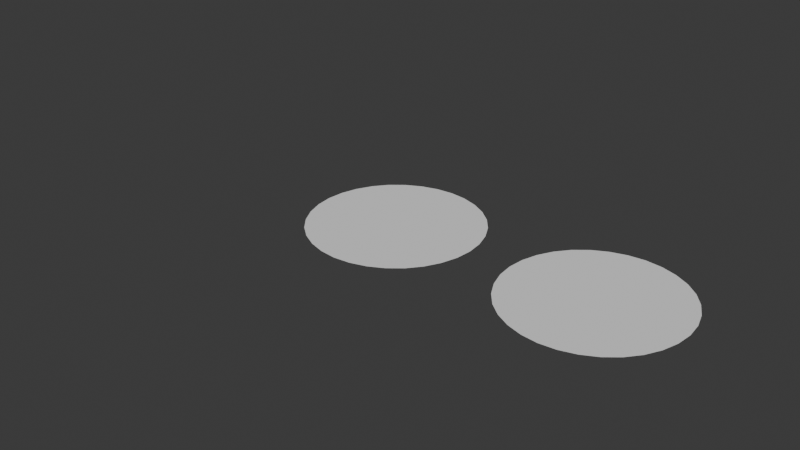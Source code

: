 # Source: SubdivisionCircleExperiments.blend  (saved by Blender 4.5.91; exported with 4.5.12 LTS)
import bpy
from mathutils import Matrix  # noqa: F401  (used for matrix-valued properties, if any)

bpy.ops.wm.read_factory_settings(use_empty=True)
scene = bpy.context.scene
scene.name = 'Scene'

# ---- collections
col_collection = bpy.data.collections.new('Collection'); scene.collection.children.link(col_collection)

# ---- world
world_world = bpy.data.worlds.new('World'); scene.world = world_world
world_world.use_nodes = True; world_world.node_tree.nodes.clear()
_N = world_world.node_tree.nodes; _L = world_world.node_tree.links
n0 = _N.new('ShaderNodeOutputWorld'); n0.name = 'World Output'; n0.location = (200, 100)
n1 = _N.new('ShaderNodeBackground'); n1.name = 'Background'; n1.location = (-200, 100)
n1.inputs[0].default_value = (0.05088, 0.05088, 0.05088, 1.0)
_L.new(n1.outputs[0], n0.inputs[0])
n0.is_active_output = True
world_world.color = (0.05088, 0.05088, 0.05088)
world_world.sun_shadow_jitter_overblur = 0.0

# ---- meshes
me_circle = bpy.data.meshes.new('Circle')
me_circle.from_pydata([(0.0, 1.0, 0.0), (-0.006136, 1.0, 0.0), (-0.01227, 0.9999, 0.0), (-0.01841, 0.9998, 0.0), (-0.02454, 0.9997, 0.0), (-0.03067, 0.9995, 0.0), (-0.03681, 0.9993, 0.0), (-0.04294, 0.9991, 0.0), (-0.04907, 0.9988, 0.0), (-0.0552, 0.9985, 0.0), (-0.06132, 0.9981, 0.0), (-0.06744, 0.9977, 0.0), (-0.07356, 0.9973, 0.0), (-0.07968, 0.9968, 0.0), (-0.0858, 0.9963, 0.0), (-0.09191, 0.9958, 0.0), (-0.09802, 0.9952, 0.0), (-0.1041, 0.9946, 0.0), (-0.1102, 0.9939, 0.0), (-0.1163, 0.9932, 0.0), (-0.1224, 0.9925, 0.0), (-0.1285, 0.9917, 0.0), (-0.1346, 0.9909, 0.0), (-0.1407, 0.9901, 0.0), (-0.1467, 0.9892, 0.0), (-0.1528, 0.9883, 0.0), (-0.1589, 0.9873, 0.0), (-0.1649, 0.9863, 0.0), (-0.171, 0.9853, 0.0), (-0.177, 0.9842, 0.0), (-0.183, 0.9831, 0.0), (-0.1891, 0.982, 0.0), (-0.1951, 0.9808, 0.0), (-0.2011, 0.9796, 0.0), (-0.2071, 0.9783, 0.0), (-0.2131, 0.977, 0.0), (-0.2191, 0.9757, 0.0), (-0.2251, 0.9743, 0.0), (-0.2311, 0.9729, 0.0), (-0.237, 0.9715, 0.0), (-0.243, 0.97, 0.0), (-0.2489, 0.9685, 0.0), (-0.2549, 0.967, 0.0), (-0.2608, 0.9654, 0.0), (-0.2667, 0.9638, 0.0), (-0.2726, 0.9621, 0.0), (-0.2785, 0.9604, 0.0), (-0.2844, 0.9587, 0.0), (-0.2903, 0.9569, 0.0), (-0.2962, 0.9551, 0.0), (-0.302, 0.9533, 0.0), (-0.3078, 0.9514, 0.0), (-0.3137, 0.9495, 0.0), (-0.3195, 0.9476, 0.0), (-0.3253, 0.9456, 0.0), (-0.3311, 0.9436, 0.0), (-0.3369, 0.9415, 0.0), (-0.3427, 0.9395, 0.0), (-0.3484, 0.9373, 0.0), (-0.3542, 0.9352, 0.0), (-0.3599, 0.933, 0.0), (-0.3656, 0.9308, 0.0), (-0.3713, 0.9285, 0.0), (-0.377, 0.9262, 0.0), (-0.3827, 0.9239, 0.0), (-0.3883, 0.9215, 0.0), (-0.394, 0.9191, 0.0), (-0.3996, 0.9167, 0.0), (-0.4052, 0.9142, 0.0), (-0.4108, 0.9117, 0.0), (-0.4164, 0.9092, 0.0), (-0.422, 0.9066, 0.0), (-0.4276, 0.904, 0.0), (-0.4331, 0.9013, 0.0), (-0.4386, 0.8987, 0.0), (-0.4441, 0.896, 0.0), (-0.4496, 0.8932, 0.0), (-0.4551, 0.8904, 0.0), (-0.4605, 0.8876, 0.0), (-0.466, 0.8848, 0.0), (-0.4714, 0.8819, 0.0), (-0.4768, 0.879, 0.0), (-0.4822, 0.8761, 0.0), (-0.4876, 0.8731, 0.0), (-0.4929, 0.8701, 0.0), (-0.4982, 0.867, 0.0), (-0.5035, 0.864, 0.0), (-0.5088, 0.8609, 0.0), (-0.5141, 0.8577, 0.0), (-0.5194, 0.8546, 0.0), (-0.5246, 0.8514, 0.0), (-0.5298, 0.8481, 0.0), (-0.535, 0.8449, 0.0), (-0.5402, 0.8416, 0.0), (-0.5453, 0.8382, 0.0), (-0.5505, 0.8349, 0.0), (-0.5556, 0.8315, 0.0), (-0.5607, 0.828, 0.0), (-0.5657, 0.8246, 0.0), (-0.5708, 0.8211, 0.0), (-0.5758, 0.8176, 0.0), (-0.5808, 0.814, 0.0), (-0.5858, 0.8105, 0.0), (-0.5908, 0.8068, 0.0), (-0.5957, 0.8032, 0.0), (-0.6006, 0.7995, 0.0), (-0.6055, 0.7958, 0.0), (-0.6104, 0.7921, 0.0), (-0.6152, 0.7883, 0.0), (-0.6201, 0.7846, 0.0), (-0.6249, 0.7807, 0.0), (-0.6296, 0.7769, 0.0), (-0.6344, 0.773, 0.0), (-0.6391, 0.7691, 0.0), (-0.6438, 0.7652, 0.0), (-0.6485, 0.7612, 0.0), (-0.6532, 0.7572, 0.0), (-0.6578, 0.7532, 0.0), (-0.6624, 0.7491, 0.0), (-0.667, 0.7451, 0.0), (-0.6716, 0.741, 0.0), (-0.6761, 0.7368, 0.0), (-0.6806, 0.7327, 0.0), (-0.6851, 0.7285, 0.0), (-0.6895, 0.7242, 0.0), (-0.694, 0.72, 0.0), (-0.6984, 0.7157, 0.0), (-0.7028, 0.7114, 0.0), (-0.7071, 0.7071, 0.0), (-0.7114, 0.7028, 0.0), (-0.7157, 0.6984, 0.0), (-0.72, 0.694, 0.0), (-0.7242, 0.6895, 0.0), (-0.7285, 0.6851, 0.0), (-0.7327, 0.6806, 0.0), (-0.7368, 0.6761, 0.0), (-0.741, 0.6716, 0.0), (-0.7451, 0.667, 0.0), (-0.7491, 0.6624, 0.0), (-0.7532, 0.6578, 0.0), (-0.7572, 0.6532, 0.0), (-0.7612, 0.6485, 0.0), (-0.7652, 0.6438, 0.0), (-0.7691, 0.6391, 0.0), (-0.773, 0.6344, 0.0), (-0.7769, 0.6296, 0.0), (-0.7807, 0.6249, 0.0), (-0.7846, 0.6201, 0.0), (-0.7883, 0.6152, 0.0), (-0.7921, 0.6104, 0.0), (-0.7958, 0.6055, 0.0), (-0.7995, 0.6006, 0.0), (-0.8032, 0.5957, 0.0), (-0.8068, 0.5908, 0.0), (-0.8105, 0.5858, 0.0), (-0.814, 0.5808, 0.0), (-0.8176, 0.5758, 0.0), (-0.8211, 0.5708, 0.0), (-0.8246, 0.5657, 0.0), (-0.828, 0.5607, 0.0), (-0.8315, 0.5556, 0.0), (-0.8349, 0.5505, 0.0), (-0.8382, 0.5453, 0.0), (-0.8416, 0.5402, 0.0), (-0.8449, 0.535, 0.0), (-0.8481, 0.5298, 0.0), (-0.8514, 0.5246, 0.0), (-0.8546, 0.5194, 0.0), (-0.8577, 0.5141, 0.0), (-0.8609, 0.5088, 0.0), (-0.864, 0.5035, 0.0), (-0.867, 0.4982, 0.0), (-0.8701, 0.4929, 0.0), (-0.8731, 0.4876, 0.0), (-0.8761, 0.4822, 0.0), (-0.879, 0.4768, 0.0), (-0.8819, 0.4714, 0.0), (-0.8848, 0.466, 0.0), (-0.8876, 0.4605, 0.0), (-0.8904, 0.4551, 0.0), (-0.8932, 0.4496, 0.0), (-0.896, 0.4441, 0.0), (-0.8987, 0.4386, 0.0), (-0.9013, 0.4331, 0.0), (-0.904, 0.4276, 0.0), (-0.9066, 0.422, 0.0), (-0.9092, 0.4164, 0.0), (-0.9117, 0.4108, 0.0), (-0.9142, 0.4052, 0.0), (-0.9167, 0.3996, 0.0), (-0.9191, 0.394, 0.0), (-0.9215, 0.3883, 0.0), (-0.9239, 0.3827, 0.0), (-0.9262, 0.377, 0.0), (-0.9285, 0.3713, 0.0), (-0.9308, 0.3656, 0.0), (-0.933, 0.3599, 0.0), (-0.9352, 0.3542, 0.0), (-0.9373, 0.3484, 0.0), (-0.9395, 0.3427, 0.0), (-0.9415, 0.3369, 0.0), (-0.9436, 0.3311, 0.0), (-0.9456, 0.3253, 0.0), (-0.9476, 0.3195, 0.0), (-0.9495, 0.3137, 0.0), (-0.9514, 0.3078, 0.0), (-0.9533, 0.302, 0.0), (-0.9551, 0.2962, 0.0), (-0.9569, 0.2903, 0.0), (-0.9587, 0.2844, 0.0), (-0.9604, 0.2785, 0.0), (-0.9621, 0.2726, 0.0), (-0.9638, 0.2667, 0.0), (-0.9654, 0.2608, 0.0), (-0.967, 0.2549, 0.0), (-0.9685, 0.2489, 0.0), (-0.97, 0.243, 0.0), (-0.9715, 0.237, 0.0), (-0.9729, 0.2311, 0.0), (-0.9743, 0.2251, 0.0), (-0.9757, 0.2191, 0.0), (-0.977, 0.2131, 0.0), (-0.9783, 0.2071, 0.0), (-0.9796, 0.2011, 0.0), (-0.9808, 0.1951, 0.0), (-0.982, 0.1891, 0.0), (-0.9831, 0.183, 0.0), (-0.9842, 0.177, 0.0), (-0.9853, 0.171, 0.0), (-0.9863, 0.1649, 0.0), (-0.9873, 0.1589, 0.0), (-0.9883, 0.1528, 0.0), (-0.9892, 0.1467, 0.0), (-0.9901, 0.1407, 0.0), (-0.9909, 0.1346, 0.0), (-0.9917, 0.1285, 0.0), (-0.9925, 0.1224, 0.0), (-0.9932, 0.1163, 0.0), (-0.9939, 0.1102, 0.0), (-0.9946, 0.1041, 0.0), (-0.9952, 0.09802, 0.0), (-0.9958, 0.09191, 0.0), (-0.9963, 0.0858, 0.0), (-0.9968, 0.07968, 0.0), (-0.9973, 0.07356, 0.0), (-0.9977, 0.06744, 0.0), (-0.9981, 0.06132, 0.0), (-0.9985, 0.0552, 0.0), (-0.9988, 0.04907, 0.0), (-0.9991, 0.04294, 0.0), (-0.9993, 0.03681, 0.0), (-0.9995, 0.03067, 0.0), (-0.9997, 0.02454, 0.0), (-0.9998, 0.01841, 0.0), (-0.9999, 0.01227, 0.0), (-1.0, 0.006136, 0.0), (-1.0, 0.0, 0.0), (-1.0, -0.006136, 0.0), (-0.9999, -0.01227, 0.0), (-0.9998, -0.01841, 0.0), (-0.9997, -0.02454, 0.0), (-0.9995, -0.03067, 0.0), (-0.9993, -0.03681, 0.0), (-0.9991, -0.04294, 0.0), (-0.9988, -0.04907, 0.0), (-0.9985, -0.0552, 0.0), (-0.9981, -0.06132, 0.0), (-0.9977, -0.06744, 0.0), (-0.9973, -0.07356, 0.0), (-0.9968, -0.07968, 0.0), (-0.9963, -0.0858, 0.0), (-0.9958, -0.09191, 0.0), (-0.9952, -0.09802, 0.0), (-0.9946, -0.1041, 0.0), (-0.9939, -0.1102, 0.0), (-0.9932, -0.1163, 0.0), (-0.9925, -0.1224, 0.0), (-0.9917, -0.1285, 0.0), (-0.9909, -0.1346, 0.0), (-0.9901, -0.1407, 0.0), (-0.9892, -0.1467, 0.0), (-0.9883, -0.1528, 0.0), (-0.9873, -0.1589, 0.0), (-0.9863, -0.1649, 0.0), (-0.9853, -0.171, 0.0), (-0.9842, -0.177, 0.0), (-0.9831, -0.183, 0.0), (-0.982, -0.1891, 0.0), (-0.9808, -0.1951, 0.0), (-0.9796, -0.2011, 0.0), (-0.9783, -0.2071, 0.0), (-0.977, -0.2131, 0.0), (-0.9757, -0.2191, 0.0), (-0.9743, -0.2251, 0.0), (-0.9729, -0.2311, 0.0), (-0.9715, -0.237, 0.0), (-0.97, -0.243, 0.0), (-0.9685, -0.2489, 0.0), (-0.967, -0.2549, 0.0), (-0.9654, -0.2608, 0.0), (-0.9638, -0.2667, 0.0), (-0.9621, -0.2726, 0.0), (-0.9604, -0.2785, 0.0), (-0.9587, -0.2844, 0.0), (-0.9569, -0.2903, 0.0), (-0.9551, -0.2962, 0.0), (-0.9533, -0.302, 0.0), (-0.9514, -0.3078, 0.0), (-0.9495, -0.3137, 0.0), (-0.9476, -0.3195, 0.0), (-0.9456, -0.3253, 0.0), (-0.9436, -0.3311, 0.0), (-0.9415, -0.3369, 0.0), (-0.9395, -0.3427, 0.0), (-0.9373, -0.3484, 0.0), (-0.9352, -0.3542, 0.0), (-0.933, -0.3599, 0.0), (-0.9308, -0.3656, 0.0), (-0.9285, -0.3713, 0.0), (-0.9262, -0.377, 0.0), (-0.9239, -0.3827, 0.0), (-0.9215, -0.3883, 0.0), (-0.9191, -0.394, 0.0), (-0.9167, -0.3996, 0.0), (-0.9142, -0.4052, 0.0), (-0.9117, -0.4108, 0.0), (-0.9092, -0.4164, 0.0), (-0.9066, -0.422, 0.0), (-0.904, -0.4276, 0.0), (-0.9013, -0.4331, 0.0), (-0.8987, -0.4386, 0.0), (-0.896, -0.4441, 0.0), (-0.8932, -0.4496, 0.0), (-0.8904, -0.4551, 0.0), (-0.8876, -0.4605, 0.0), (-0.8848, -0.466, 0.0), (-0.8819, -0.4714, 0.0), (-0.879, -0.4768, 0.0), (-0.8761, -0.4822, 0.0), (-0.8731, -0.4876, 0.0), (-0.8701, -0.4929, 0.0), (-0.867, -0.4982, 0.0), (-0.864, -0.5035, 0.0), (-0.8609, -0.5088, 0.0), (-0.8577, -0.5141, 0.0), (-0.8546, -0.5194, 0.0), (-0.8514, -0.5246, 0.0), (-0.8481, -0.5298, 0.0), (-0.8449, -0.535, 0.0), (-0.8416, -0.5402, 0.0), (-0.8382, -0.5453, 0.0), (-0.8349, -0.5505, 0.0), (-0.8315, -0.5556, 0.0), (-0.828, -0.5607, 0.0), (-0.8246, -0.5657, 0.0), (-0.8211, -0.5708, 0.0), (-0.8176, -0.5758, 0.0), (-0.814, -0.5808, 0.0), (-0.8105, -0.5858, 0.0), (-0.8068, -0.5908, 0.0), (-0.8032, -0.5957, 0.0), (-0.7995, -0.6006, 0.0), (-0.7958, -0.6055, 0.0), (-0.7921, -0.6104, 0.0), (-0.7883, -0.6152, 0.0), (-0.7846, -0.6201, 0.0), (-0.7807, -0.6249, 0.0), (-0.7769, -0.6296, 0.0), (-0.773, -0.6344, 0.0), (-0.7691, -0.6391, 0.0), (-0.7652, -0.6438, 0.0), (-0.7612, -0.6485, 0.0), (-0.7572, -0.6532, 0.0), (-0.7532, -0.6578, 0.0), (-0.7491, -0.6624, 0.0), (-0.7451, -0.667, 0.0), (-0.741, -0.6716, 0.0), (-0.7368, -0.6761, 0.0), (-0.7327, -0.6806, 0.0), (-0.7285, -0.6851, 0.0), (-0.7242, -0.6895, 0.0), (-0.72, -0.694, 0.0), (-0.7157, -0.6984, 0.0), (-0.7114, -0.7028, 0.0), (-0.7071, -0.7071, 0.0), (-0.7028, -0.7114, 0.0), (-0.6984, -0.7157, 0.0), (-0.694, -0.72, 0.0), (-0.6895, -0.7242, 0.0), (-0.6851, -0.7285, 0.0), (-0.6806, -0.7327, 0.0), (-0.6761, -0.7368, 0.0), (-0.6716, -0.741, 0.0), (-0.667, -0.7451, 0.0), (-0.6624, -0.7491, 0.0), (-0.6578, -0.7532, 0.0), (-0.6532, -0.7572, 0.0), (-0.6485, -0.7612, 0.0), (-0.6438, -0.7652, 0.0), (-0.6391, -0.7691, 0.0), (-0.6344, -0.773, 0.0), (-0.6296, -0.7769, 0.0), (-0.6249, -0.7807, 0.0), (-0.6201, -0.7846, 0.0), (-0.6152, -0.7883, 0.0), (-0.6104, -0.7921, 0.0), (-0.6055, -0.7958, 0.0), (-0.6006, -0.7995, 0.0), (-0.5957, -0.8032, 0.0), (-0.5908, -0.8068, 0.0), (-0.5858, -0.8105, 0.0), (-0.5808, -0.814, 0.0), (-0.5758, -0.8176, 0.0), (-0.5708, -0.8211, 0.0), (-0.5657, -0.8246, 0.0), (-0.5607, -0.828, 0.0), (-0.5556, -0.8315, 0.0), (-0.5505, -0.8349, 0.0), (-0.5453, -0.8382, 0.0), (-0.5402, -0.8416, 0.0), (-0.535, -0.8449, 0.0), (-0.5298, -0.8481, 0.0), (-0.5246, -0.8514, 0.0), (-0.5194, -0.8546, 0.0), (-0.5141, -0.8577, 0.0), (-0.5088, -0.8609, 0.0), (-0.5035, -0.864, 0.0), (-0.4982, -0.867, 0.0), (-0.4929, -0.8701, 0.0), (-0.4876, -0.8731, 0.0), (-0.4822, -0.8761, 0.0), (-0.4768, -0.879, 0.0), (-0.4714, -0.8819, 0.0), (-0.466, -0.8848, 0.0), (-0.4605, -0.8876, 0.0), (-0.4551, -0.8904, 0.0), (-0.4496, -0.8932, 0.0), (-0.4441, -0.896, 0.0), (-0.4386, -0.8987, 0.0), (-0.4331, -0.9013, 0.0), (-0.4276, -0.904, 0.0), (-0.422, -0.9066, 0.0), (-0.4164, -0.9092, 0.0), (-0.4108, -0.9117, 0.0), (-0.4052, -0.9142, 0.0), (-0.3996, -0.9167, 0.0), (-0.394, -0.9191, 0.0), (-0.3883, -0.9215, 0.0), (-0.3827, -0.9239, 0.0), (-0.377, -0.9262, 0.0), (-0.3713, -0.9285, 0.0), (-0.3656, -0.9308, 0.0), (-0.3599, -0.933, 0.0), (-0.3542, -0.9352, 0.0), (-0.3484, -0.9373, 0.0), (-0.3427, -0.9395, 0.0), (-0.3369, -0.9415, 0.0), (-0.3311, -0.9436, 0.0), (-0.3253, -0.9456, 0.0), (-0.3195, -0.9476, 0.0), (-0.3137, -0.9495, 0.0), (-0.3078, -0.9514, 0.0), (-0.302, -0.9533, 0.0), (-0.2962, -0.9551, 0.0), (-0.2903, -0.9569, 0.0), (-0.2844, -0.9587, 0.0), (-0.2785, -0.9604, 0.0), (-0.2726, -0.9621, 0.0), (-0.2667, -0.9638, 0.0), (-0.2608, -0.9654, 0.0), (-0.2549, -0.967, 0.0), (-0.2489, -0.9685, 0.0), (-0.243, -0.97, 0.0), (-0.237, -0.9715, 0.0), (-0.2311, -0.9729, 0.0), (-0.2251, -0.9743, 0.0), (-0.2191, -0.9757, 0.0), (-0.2131, -0.977, 0.0), (-0.2071, -0.9783, 0.0), (-0.2011, -0.9796, 0.0), (-0.1951, -0.9808, 0.0), (-0.1891, -0.982, 0.0), (-0.183, -0.9831, 0.0), (-0.177, -0.9842, 0.0), (-0.171, -0.9853, 0.0), (-0.1649, -0.9863, 0.0), (-0.1589, -0.9873, 0.0), (-0.1528, -0.9883, 0.0), (-0.1467, -0.9892, 0.0), (-0.1407, -0.9901, 0.0), (-0.1346, -0.9909, 0.0), (-0.1285, -0.9917, 0.0), (-0.1224, -0.9925, 0.0), (-0.1163, -0.9932, 0.0), (-0.1102, -0.9939, 0.0), (-0.1041, -0.9946, 0.0), (-0.09802, -0.9952, 0.0), (-0.09191, -0.9958, 0.0), (-0.0858, -0.9963, 0.0), (-0.07968, -0.9968, 0.0), (-0.07356, -0.9973, 0.0), (-0.06744, -0.9977, 0.0), (-0.06132, -0.9981, 0.0), (-0.0552, -0.9985, 0.0), (-0.04907, -0.9988, 0.0), (-0.04294, -0.9991, 0.0), (-0.03681, -0.9993, 0.0), (-0.03067, -0.9995, 0.0), (-0.02454, -0.9997, 0.0), (-0.01841, -0.9998, 0.0), (-0.01227, -0.9999, 0.0), (-0.006136, -1.0, 0.0), (0.0, -1.0, 0.0), (0.006136, -1.0, 0.0), (0.01227, -0.9999, 0.0), (0.01841, -0.9998, 0.0), (0.02454, -0.9997, 0.0), (0.03067, -0.9995, 0.0), (0.03681, -0.9993, 0.0), (0.04294, -0.9991, 0.0), (0.04907, -0.9988, 0.0), (0.0552, -0.9985, 0.0), (0.06132, -0.9981, 0.0), (0.06744, -0.9977, 0.0), (0.07356, -0.9973, 0.0), (0.07968, -0.9968, 0.0), (0.0858, -0.9963, 0.0), (0.09191, -0.9958, 0.0), (0.09802, -0.9952, 0.0), (0.1041, -0.9946, 0.0), (0.1102, -0.9939, 0.0), (0.1163, -0.9932, 0.0), (0.1224, -0.9925, 0.0), (0.1285, -0.9917, 0.0), (0.1346, -0.9909, 0.0), (0.1407, -0.9901, 0.0), (0.1467, -0.9892, 0.0), (0.1528, -0.9883, 0.0), (0.1589, -0.9873, 0.0), (0.1649, -0.9863, 0.0), (0.171, -0.9853, 0.0), (0.177, -0.9842, 0.0), (0.183, -0.9831, 0.0), (0.1891, -0.982, 0.0), (0.1951, -0.9808, 0.0), (0.2011, -0.9796, 0.0), (0.2071, -0.9783, 0.0), (0.2131, -0.977, 0.0), (0.2191, -0.9757, 0.0), (0.2251, -0.9743, 0.0), (0.2311, -0.9729, 0.0), (0.237, -0.9715, 0.0), (0.243, -0.97, 0.0), (0.2489, -0.9685, 0.0), (0.2549, -0.967, 0.0), (0.2608, -0.9654, 0.0), (0.2667, -0.9638, 0.0), (0.2726, -0.9621, 0.0), (0.2785, -0.9604, 0.0), (0.2844, -0.9587, 0.0), (0.2903, -0.9569, 0.0), (0.2962, -0.9551, 0.0), (0.302, -0.9533, 0.0), (0.3078, -0.9514, 0.0), (0.3137, -0.9495, 0.0), (0.3195, -0.9476, 0.0), (0.3253, -0.9456, 0.0), (0.3311, -0.9436, 0.0), (0.3369, -0.9415, 0.0), (0.3427, -0.9395, 0.0), (0.3484, -0.9373, 0.0), (0.3542, -0.9352, 0.0), (0.3599, -0.933, 0.0), (0.3656, -0.9308, 0.0), (0.3713, -0.9285, 0.0), (0.377, -0.9262, 0.0), (0.3827, -0.9239, 0.0), (0.3883, -0.9215, 0.0), (0.394, -0.9191, 0.0), (0.3996, -0.9167, 0.0), (0.4052, -0.9142, 0.0), (0.4108, -0.9117, 0.0), (0.4164, -0.9092, 0.0), (0.422, -0.9066, 0.0), (0.4276, -0.904, 0.0), (0.4331, -0.9013, 0.0), (0.4386, -0.8987, 0.0), (0.4441, -0.896, 0.0), (0.4496, -0.8932, 0.0), (0.4551, -0.8904, 0.0), (0.4605, -0.8876, 0.0), (0.466, -0.8848, 0.0), (0.4714, -0.8819, 0.0), (0.4768, -0.879, 0.0), (0.4822, -0.8761, 0.0), (0.4876, -0.8731, 0.0), (0.4929, -0.8701, 0.0), (0.4982, -0.867, 0.0), (0.5035, -0.864, 0.0), (0.5088, -0.8609, 0.0), (0.5141, -0.8577, 0.0), (0.5194, -0.8546, 0.0), (0.5246, -0.8514, 0.0), (0.5298, -0.8481, 0.0), (0.535, -0.8449, 0.0), (0.5402, -0.8416, 0.0), (0.5453, -0.8382, 0.0), (0.5505, -0.8349, 0.0), (0.5556, -0.8315, 0.0), (0.5607, -0.828, 0.0), (0.5657, -0.8246, 0.0), (0.5708, -0.8211, 0.0), (0.5758, -0.8176, 0.0), (0.5808, -0.814, 0.0), (0.5858, -0.8105, 0.0), (0.5908, -0.8068, 0.0), (0.5957, -0.8032, 0.0), (0.6006, -0.7995, 0.0), (0.6055, -0.7958, 0.0), (0.6104, -0.7921, 0.0), (0.6152, -0.7883, 0.0), (0.6201, -0.7846, 0.0), (0.6249, -0.7807, 0.0), (0.6296, -0.7769, 0.0), (0.6344, -0.773, 0.0), (0.6391, -0.7691, 0.0), (0.6438, -0.7652, 0.0), (0.6485, -0.7612, 0.0), (0.6532, -0.7572, 0.0), (0.6578, -0.7532, 0.0), (0.6624, -0.7491, 0.0), (0.667, -0.7451, 0.0), (0.6716, -0.741, 0.0), (0.6761, -0.7368, 0.0), (0.6806, -0.7327, 0.0), (0.6851, -0.7285, 0.0), (0.6895, -0.7242, 0.0), (0.694, -0.72, 0.0), (0.6984, -0.7157, 0.0), (0.7028, -0.7114, 0.0), (0.7071, -0.7071, 0.0), (0.7114, -0.7028, 0.0), (0.7157, -0.6984, 0.0), (0.72, -0.694, 0.0), (0.7242, -0.6895, 0.0), (0.7285, -0.6851, 0.0), (0.7327, -0.6806, 0.0), (0.7368, -0.6761, 0.0), (0.741, -0.6716, 0.0), (0.7451, -0.667, 0.0), (0.7491, -0.6624, 0.0), (0.7532, -0.6578, 0.0), (0.7572, -0.6532, 0.0), (0.7612, -0.6485, 0.0), (0.7652, -0.6438, 0.0), (0.7691, -0.6391, 0.0), (0.773, -0.6344, 0.0), (0.7769, -0.6296, 0.0), (0.7807, -0.6249, 0.0), (0.7846, -0.6201, 0.0), (0.7883, -0.6152, 0.0), (0.7921, -0.6104, 0.0), (0.7958, -0.6055, 0.0), (0.7995, -0.6006, 0.0), (0.8032, -0.5957, 0.0), (0.8068, -0.5908, 0.0), (0.8105, -0.5858, 0.0), (0.814, -0.5808, 0.0), (0.8176, -0.5758, 0.0), (0.8211, -0.5708, 0.0), (0.8246, -0.5657, 0.0), (0.828, -0.5607, 0.0), (0.8315, -0.5556, 0.0), (0.8349, -0.5505, 0.0), (0.8382, -0.5453, 0.0), (0.8416, -0.5402, 0.0), (0.8449, -0.535, 0.0), (0.8481, -0.5298, 0.0), (0.8514, -0.5246, 0.0), (0.8546, -0.5194, 0.0), (0.8577, -0.5141, 0.0), (0.8609, -0.5088, 0.0), (0.864, -0.5035, 0.0), (0.867, -0.4982, 0.0), (0.8701, -0.4929, 0.0), (0.8731, -0.4876, 0.0), (0.8761, -0.4822, 0.0), (0.879, -0.4768, 0.0), (0.8819, -0.4714, 0.0), (0.8848, -0.466, 0.0), (0.8876, -0.4605, 0.0), (0.8904, -0.4551, 0.0), (0.8932, -0.4496, 0.0), (0.896, -0.4441, 0.0), (0.8987, -0.4386, 0.0), (0.9013, -0.4331, 0.0), (0.904, -0.4276, 0.0), (0.9066, -0.422, 0.0), (0.9092, -0.4164, 0.0), (0.9117, -0.4108, 0.0), (0.9142, -0.4052, 0.0), (0.9167, -0.3996, 0.0), (0.9191, -0.394, 0.0), (0.9215, -0.3883, 0.0), (0.9239, -0.3827, 0.0), (0.9262, -0.377, 0.0), (0.9285, -0.3713, 0.0), (0.9308, -0.3656, 0.0), (0.933, -0.3599, 0.0), (0.9352, -0.3542, 0.0), (0.9373, -0.3484, 0.0), (0.9395, -0.3427, 0.0), (0.9415, -0.3369, 0.0), (0.9436, -0.3311, 0.0), (0.9456, -0.3253, 0.0), (0.9476, -0.3195, 0.0), (0.9495, -0.3137, 0.0), (0.9514, -0.3078, 0.0), (0.9533, -0.302, 0.0), (0.9551, -0.2962, 0.0), (0.9569, -0.2903, 0.0), (0.9587, -0.2844, 0.0), (0.9604, -0.2785, 0.0), (0.9621, -0.2726, 0.0), (0.9638, -0.2667, 0.0), (0.9654, -0.2608, 0.0), (0.967, -0.2549, 0.0), (0.9685, -0.2489, 0.0), (0.97, -0.243, 0.0), (0.9715, -0.237, 0.0), (0.9729, -0.2311, 0.0), (0.9743, -0.2251, 0.0), (0.9757, -0.2191, 0.0), (0.977, -0.2131, 0.0), (0.9783, -0.2071, 0.0), (0.9796, -0.2011, 0.0), (0.9808, -0.1951, 0.0), (0.982, -0.1891, 0.0), (0.9831, -0.183, 0.0), (0.9842, -0.177, 0.0), (0.9853, -0.171, 0.0), (0.9863, -0.1649, 0.0), (0.9873, -0.1589, 0.0), (0.9883, -0.1528, 0.0), (0.9892, -0.1467, 0.0), (0.9901, -0.1407, 0.0), (0.9909, -0.1346, 0.0), (0.9917, -0.1285, 0.0), (0.9925, -0.1224, 0.0), (0.9932, -0.1163, 0.0), (0.9939, -0.1102, 0.0), (0.9946, -0.1041, 0.0), (0.9952, -0.09802, 0.0), (0.9958, -0.09191, 0.0), (0.9963, -0.0858, 0.0), (0.9968, -0.07968, 0.0), (0.9973, -0.07356, 0.0), (0.9977, -0.06744, 0.0), (0.9981, -0.06132, 0.0), (0.9985, -0.0552, 0.0), (0.9988, -0.04907, 0.0), (0.9991, -0.04294, 0.0), (0.9993, -0.03681, 0.0), (0.9995, -0.03067, 0.0), (0.9997, -0.02454, 0.0), (0.9998, -0.01841, 0.0), (0.9999, -0.01227, 0.0), (1.0, -0.006136, 0.0), (1.0, 0.0, 0.0), (1.0, 0.006136, 0.0), (0.9999, 0.01227, 0.0), (0.9998, 0.01841, 0.0), (0.9997, 0.02454, 0.0), (0.9995, 0.03067, 0.0), (0.9993, 0.03681, 0.0), (0.9991, 0.04294, 0.0), (0.9988, 0.04907, 0.0), (0.9985, 0.0552, 0.0), (0.9981, 0.06132, 0.0), (0.9977, 0.06744, 0.0), (0.9973, 0.07356, 0.0), (0.9968, 0.07968, 0.0), (0.9963, 0.0858, 0.0), (0.9958, 0.09191, 0.0), (0.9952, 0.09802, 0.0), (0.9946, 0.1041, 0.0), (0.9939, 0.1102, 0.0), (0.9932, 0.1163, 0.0), (0.9925, 0.1224, 0.0), (0.9917, 0.1285, 0.0), (0.9909, 0.1346, 0.0), (0.9901, 0.1407, 0.0), (0.9892, 0.1467, 0.0), (0.9883, 0.1528, 0.0), (0.9873, 0.1589, 0.0), (0.9863, 0.1649, 0.0), (0.9853, 0.171, 0.0), (0.9842, 0.177, 0.0), (0.9831, 0.183, 0.0), (0.982, 0.1891, 0.0), (0.9808, 0.1951, 0.0), (0.9796, 0.2011, 0.0), (0.9783, 0.2071, 0.0), (0.977, 0.2131, 0.0), (0.9757, 0.2191, 0.0), (0.9743, 0.2251, 0.0), (0.9729, 0.2311, 0.0), (0.9715, 0.237, 0.0), (0.97, 0.243, 0.0), (0.9685, 0.2489, 0.0), (0.967, 0.2549, 0.0), (0.9654, 0.2608, 0.0), (0.9638, 0.2667, 0.0), (0.9621, 0.2726, 0.0), (0.9604, 0.2785, 0.0), (0.9587, 0.2844, 0.0), (0.9569, 0.2903, 0.0), (0.9551, 0.2962, 0.0), (0.9533, 0.302, 0.0), (0.9514, 0.3078, 0.0), (0.9495, 0.3137, 0.0), (0.9476, 0.3195, 0.0), (0.9456, 0.3253, 0.0), (0.9436, 0.3311, 0.0), (0.9415, 0.3369, 0.0), (0.9395, 0.3427, 0.0), (0.9373, 0.3484, 0.0), (0.9352, 0.3542, 0.0), (0.933, 0.3599, 0.0), (0.9308, 0.3656, 0.0), (0.9285, 0.3713, 0.0), (0.9262, 0.377, 0.0), (0.9239, 0.3827, 0.0), (0.9215, 0.3883, 0.0), (0.9191, 0.394, 0.0), (0.9167, 0.3996, 0.0), (0.9142, 0.4052, 0.0), (0.9117, 0.4108, 0.0), (0.9092, 0.4164, 0.0), (0.9066, 0.422, 0.0), (0.904, 0.4276, 0.0), (0.9013, 0.4331, 0.0), (0.8987, 0.4386, 0.0), (0.896, 0.4441, 0.0), (0.8932, 0.4496, 0.0), (0.8904, 0.4551, 0.0), (0.8876, 0.4605, 0.0), (0.8848, 0.466, 0.0), (0.8819, 0.4714, 0.0), (0.879, 0.4768, 0.0), (0.8761, 0.4822, 0.0), (0.8731, 0.4876, 0.0), (0.8701, 0.4929, 0.0), (0.867, 0.4982, 0.0), (0.864, 0.5035, 0.0), (0.8609, 0.5088, 0.0), (0.8577, 0.5141, 0.0), (0.8546, 0.5194, 0.0), (0.8514, 0.5246, 0.0), (0.8481, 0.5298, 0.0), (0.8449, 0.535, 0.0), (0.8416, 0.5402, 0.0), (0.8382, 0.5453, 0.0), (0.8349, 0.5505, 0.0), (0.8315, 0.5556, 0.0), (0.828, 0.5607, 0.0), (0.8246, 0.5657, 0.0), (0.8211, 0.5708, 0.0), (0.8176, 0.5758, 0.0), (0.814, 0.5808, 0.0), (0.8105, 0.5858, 0.0), (0.8068, 0.5908, 0.0), (0.8032, 0.5957, 0.0), (0.7995, 0.6006, 0.0), (0.7958, 0.6055, 0.0), (0.7921, 0.6104, 0.0), (0.7883, 0.6152, 0.0), (0.7846, 0.6201, 0.0), (0.7807, 0.6249, 0.0), (0.7769, 0.6296, 0.0), (0.773, 0.6344, 0.0), (0.7691, 0.6391, 0.0), (0.7652, 0.6438, 0.0), (0.7612, 0.6485, 0.0), (0.7572, 0.6532, 0.0), (0.7532, 0.6578, 0.0), (0.7491, 0.6624, 0.0), (0.7451, 0.667, 0.0), (0.741, 0.6716, 0.0), (0.7368, 0.6761, 0.0), (0.7327, 0.6806, 0.0), (0.7285, 0.6851, 0.0), (0.7242, 0.6895, 0.0), (0.72, 0.694, 0.0), (0.7157, 0.6984, 0.0), (0.7114, 0.7028, 0.0), (0.7071, 0.7071, 0.0), (0.7028, 0.7114, 0.0), (0.6984, 0.7157, 0.0), (0.694, 0.72, 0.0), (0.6895, 0.7242, 0.0), (0.6851, 0.7285, 0.0), (0.6806, 0.7327, 0.0), (0.6761, 0.7368, 0.0), (0.6716, 0.741, 0.0), (0.667, 0.7451, 0.0), (0.6624, 0.7491, 0.0), (0.6578, 0.7532, 0.0), (0.6532, 0.7572, 0.0), (0.6485, 0.7612, 0.0), (0.6438, 0.7652, 0.0), (0.6391, 0.7691, 0.0), (0.6344, 0.773, 0.0), (0.6296, 0.7769, 0.0), (0.6249, 0.7807, 0.0), (0.6201, 0.7846, 0.0), (0.6152, 0.7883, 0.0), (0.6104, 0.7921, 0.0), (0.6055, 0.7958, 0.0), (0.6006, 0.7995, 0.0), (0.5957, 0.8032, 0.0), (0.5908, 0.8068, 0.0), (0.5858, 0.8105, 0.0), (0.5808, 0.814, 0.0), (0.5758, 0.8176, 0.0), (0.5708, 0.8211, 0.0), (0.5657, 0.8246, 0.0), (0.5607, 0.828, 0.0), (0.5556, 0.8315, 0.0), (0.5505, 0.8349, 0.0), (0.5453, 0.8382, 0.0), (0.5402, 0.8416, 0.0), (0.535, 0.8449, 0.0), (0.5298, 0.8481, 0.0), (0.5246, 0.8514, 0.0), (0.5194, 0.8546, 0.0), (0.5141, 0.8577, 0.0), (0.5088, 0.8609, 0.0), (0.5035, 0.864, 0.0), (0.4982, 0.867, 0.0), (0.4929, 0.8701, 0.0), (0.4876, 0.8731, 0.0), (0.4822, 0.8761, 0.0), (0.4768, 0.879, 0.0), (0.4714, 0.8819, 0.0), (0.466, 0.8848, 0.0), (0.4605, 0.8876, 0.0), (0.4551, 0.8904, 0.0), (0.4496, 0.8932, 0.0), (0.4441, 0.896, 0.0), (0.4386, 0.8987, 0.0), (0.4331, 0.9013, 0.0), (0.4276, 0.904, 0.0), (0.422, 0.9066, 0.0), (0.4164, 0.9092, 0.0), (0.4108, 0.9117, 0.0), (0.4052, 0.9142, 0.0), (0.3996, 0.9167, 0.0), (0.394, 0.9191, 0.0), (0.3883, 0.9215, 0.0), (0.3827, 0.9239, 0.0), (0.377, 0.9262, 0.0), (0.3713, 0.9285, 0.0), (0.3656, 0.9308, 0.0), (0.3599, 0.933, 0.0), (0.3542, 0.9352, 0.0), (0.3484, 0.9373, 0.0), (0.3427, 0.9395, 0.0), (0.3369, 0.9415, 0.0), (0.3311, 0.9436, 0.0), (0.3253, 0.9456, 0.0), (0.3195, 0.9476, 0.0), (0.3137, 0.9495, 0.0), (0.3078, 0.9514, 0.0), (0.302, 0.9533, 0.0), (0.2962, 0.9551, 0.0), (0.2903, 0.9569, 0.0), (0.2844, 0.9587, 0.0), (0.2785, 0.9604, 0.0), (0.2726, 0.9621, 0.0), (0.2667, 0.9638, 0.0), (0.2608, 0.9654, 0.0), (0.2549, 0.967, 0.0), (0.2489, 0.9685, 0.0), (0.243, 0.97, 0.0), (0.237, 0.9715, 0.0), (0.2311, 0.9729, 0.0), (0.2251, 0.9743, 0.0), (0.2191, 0.9757, 0.0), (0.2131, 0.977, 0.0), (0.2071, 0.9783, 0.0), (0.2011, 0.9796, 0.0), (0.1951, 0.9808, 0.0), (0.1891, 0.982, 0.0), (0.183, 0.9831, 0.0), (0.177, 0.9842, 0.0), (0.171, 0.9853, 0.0), (0.1649, 0.9863, 0.0), (0.1589, 0.9873, 0.0), (0.1528, 0.9883, 0.0), (0.1467, 0.9892, 0.0), (0.1407, 0.9901, 0.0), (0.1346, 0.9909, 0.0), (0.1285, 0.9917, 0.0), (0.1224, 0.9925, 0.0), (0.1163, 0.9932, 0.0), (0.1102, 0.9939, 0.0), (0.1041, 0.9946, 0.0), (0.09802, 0.9952, 0.0), (0.09191, 0.9958, 0.0), (0.0858, 0.9963, 0.0), (0.07968, 0.9968, 0.0), (0.07356, 0.9973, 0.0), (0.06744, 0.9977, 0.0), (0.06132, 0.9981, 0.0), (0.0552, 0.9985, 0.0), (0.04907, 0.9988, 0.0), (0.04294, 0.9991, 0.0), (0.03681, 0.9993, 0.0), (0.03067, 0.9995, 0.0), (0.02454, 0.9997, 0.0), (0.01841, 0.9998, 0.0), (0.01227, 0.9999, 0.0), (0.006136, 1.0, 0.0)], [(1, 0), (2, 1), (3, 2), (4, 3), (5, 4), (6, 5), (7, 6), (8, 7), (9, 8), (10, 9), (11, 10), (12, 11), (13, 12), (14, 13), (15, 14), (16, 15), (17, 16), (18, 17), (19, 18), (20, 19), (21, 20), (22, 21), (23, 22), (24, 23), (25, 24), (26, 25), (27, 26), (28, 27), (29, 28), (30, 29), (31, 30), (32, 31), (33, 32), (34, 33), (35, 34), (36, 35), (37, 36), (38, 37), (39, 38), (40, 39), (41, 40), (42, 41), (43, 42), (44, 43), (45, 44), (46, 45), (47, 46), (48, 47), (49, 48), (50, 49), (51, 50), (52, 51), (53, 52), (54, 53), (55, 54), (56, 55), (57, 56), (58, 57), (59, 58), (60, 59), (61, 60), (62, 61), (63, 62), (64, 63), (65, 64), (66, 65), (67, 66), (68, 67), (69, 68), (70, 69), (71, 70), (72, 71), (73, 72), (74, 73), (75, 74), (76, 75), (77, 76), (78, 77), (79, 78), (80, 79), (81, 80), (82, 81), (83, 82), (84, 83), (85, 84), (86, 85), (87, 86), (88, 87), (89, 88), (90, 89), (91, 90), (92, 91), (93, 92), (94, 93), (95, 94), (96, 95), (97, 96), (98, 97), (99, 98), (100, 99), (101, 100), (102, 101), (103, 102), (104, 103), (105, 104), (106, 105), (107, 106), (108, 107), (109, 108), (110, 109), (111, 110), (112, 111), (113, 112), (114, 113), (115, 114), (116, 115), (117, 116), (118, 117), (119, 118), (120, 119), (121, 120), (122, 121), (123, 122), (124, 123), (125, 124), (126, 125), (127, 126), (128, 127), (129, 128), (130, 129), (131, 130), (132, 131), (133, 132), (134, 133), (135, 134), (136, 135), (137, 136), (138, 137), (139, 138), (140, 139), (141, 140), (142, 141), (143, 142), (144, 143), (145, 144), (146, 145), (147, 146), (148, 147), (149, 148), (150, 149), (151, 150), (152, 151), (153, 152), (154, 153), (155, 154), (156, 155), (157, 156), (158, 157), (159, 158), (160, 159), (161, 160), (162, 161), (163, 162), (164, 163), (165, 164), (166, 165), (167, 166), (168, 167), (169, 168), (170, 169), (171, 170), (172, 171), (173, 172), (174, 173), (175, 174), (176, 175), (177, 176), (178, 177), (179, 178), (180, 179), (181, 180), (182, 181), (183, 182), (184, 183), (185, 184), (186, 185), (187, 186), (188, 187), (189, 188), (190, 189), (191, 190), (192, 191), (193, 192), (194, 193), (195, 194), (196, 195), (197, 196), (198, 197), (199, 198), (200, 199), (201, 200), (202, 201), (203, 202), (204, 203), (205, 204), (206, 205), (207, 206), (208, 207), (209, 208), (210, 209), (211, 210), (212, 211), (213, 212), (214, 213), (215, 214), (216, 215), (217, 216), (218, 217), (219, 218), (220, 219), (221, 220), (222, 221), (223, 222), (224, 223), (225, 224), (226, 225), (227, 226), (228, 227), (229, 228), (230, 229), (231, 230), (232, 231), (233, 232), (234, 233), (235, 234), (236, 235), (237, 236), (238, 237), (239, 238), (240, 239), (241, 240), (242, 241), (243, 242), (244, 243), (245, 244), (246, 245), (247, 246), (248, 247), (249, 248), (250, 249), (251, 250), (252, 251), (253, 252), (254, 253), (255, 254), (256, 255), (257, 256), (258, 257), (259, 258), (260, 259), (261, 260), (262, 261), (263, 262), (264, 263), (265, 264), (266, 265), (267, 266), (268, 267), (269, 268), (270, 269), (271, 270), (272, 271), (273, 272), (274, 273), (275, 274), (276, 275), (277, 276), (278, 277), (279, 278), (280, 279), (281, 280), (282, 281), (283, 282), (284, 283), (285, 284), (286, 285), (287, 286), (288, 287), (289, 288), (290, 289), (291, 290), (292, 291), (293, 292), (294, 293), (295, 294), (296, 295), (297, 296), (298, 297), (299, 298), (300, 299), (301, 300), (302, 301), (303, 302), (304, 303), (305, 304), (306, 305), (307, 306), (308, 307), (309, 308), (310, 309), (311, 310), (312, 311), (313, 312), (314, 313), (315, 314), (316, 315), (317, 316), (318, 317), (319, 318), (320, 319), (321, 320), (322, 321), (323, 322), (324, 323), (325, 324), (326, 325), (327, 326), (328, 327), (329, 328), (330, 329), (331, 330), (332, 331), (333, 332), (334, 333), (335, 334), (336, 335), (337, 336), (338, 337), (339, 338), (340, 339), (341, 340), (342, 341), (343, 342), (344, 343), (345, 344), (346, 345), (347, 346), (348, 347), (349, 348), (350, 349), (351, 350), (352, 351), (353, 352), (354, 353), (355, 354), (356, 355), (357, 356), (358, 357), (359, 358), (360, 359), (361, 360), (362, 361), (363, 362), (364, 363), (365, 364), (366, 365), (367, 366), (368, 367), (369, 368), (370, 369), (371, 370), (372, 371), (373, 372), (374, 373), (375, 374), (376, 375), (377, 376), (378, 377), (379, 378), (380, 379), (381, 380), (382, 381), (383, 382), (384, 383), (385, 384), (386, 385), (387, 386), (388, 387), (389, 388), (390, 389), (391, 390), (392, 391), (393, 392), (394, 393), (395, 394), (396, 395), (397, 396), (398, 397), (399, 398), (400, 399), (401, 400), (402, 401), (403, 402), (404, 403), (405, 404), (406, 405), (407, 406), (408, 407), (409, 408), (410, 409), (411, 410), (412, 411), (413, 412), (414, 413), (415, 414), (416, 415), (417, 416), (418, 417), (419, 418), (420, 419), (421, 420), (422, 421), (423, 422), (424, 423), (425, 424), (426, 425), (427, 426), (428, 427), (429, 428), (430, 429), (431, 430), (432, 431), (433, 432), (434, 433), (435, 434), (436, 435), (437, 436), (438, 437), (439, 438), (440, 439), (441, 440), (442, 441), (443, 442), (444, 443), (445, 444), (446, 445), (447, 446), (448, 447), (449, 448), (450, 449), (451, 450), (452, 451), (453, 452), (454, 453), (455, 454), (456, 455), (457, 456), (458, 457), (459, 458), (460, 459), (461, 460), (462, 461), (463, 462), (464, 463), (465, 464), (466, 465), (467, 466), (468, 467), (469, 468), (470, 469), (471, 470), (472, 471), (473, 472), (474, 473), (475, 474), (476, 475), (477, 476), (478, 477), (479, 478), (480, 479), (481, 480), (482, 481), (483, 482), (484, 483), (485, 484), (486, 485), (487, 486), (488, 487), (489, 488), (490, 489), (491, 490), (492, 491), (493, 492), (494, 493), (495, 494), (496, 495), (497, 496), (498, 497), (499, 498), (500, 499), (501, 500), (502, 501), (503, 502), (504, 503), (505, 504), (506, 505), (507, 506), (508, 507), (509, 508), (510, 509), (511, 510), (512, 511), (513, 512), (514, 513), (515, 514), (516, 515), (517, 516), (518, 517), (519, 518), (520, 519), (521, 520), (522, 521), (523, 522), (524, 523), (525, 524), (526, 525), (527, 526), (528, 527), (529, 528), (530, 529), (531, 530), (532, 531), (533, 532), (534, 533), (535, 534), (536, 535), (537, 536), (538, 537), (539, 538), (540, 539), (541, 540), (542, 541), (543, 542), (544, 543), (545, 544), (546, 545), (547, 546), (548, 547), (549, 548), (550, 549), (551, 550), (552, 551), (553, 552), (554, 553), (555, 554), (556, 555), (557, 556), (558, 557), (559, 558), (560, 559), (561, 560), (562, 561), (563, 562), (564, 563), (565, 564), (566, 565), (567, 566), (568, 567), (569, 568), (570, 569), (571, 570), (572, 571), (573, 572), (574, 573), (575, 574), (576, 575), (577, 576), (578, 577), (579, 578), (580, 579), (581, 580), (582, 581), (583, 582), (584, 583), (585, 584), (586, 585), (587, 586), (588, 587), (589, 588), (590, 589), (591, 590), (592, 591), (593, 592), (594, 593), (595, 594), (596, 595), (597, 596), (598, 597), (599, 598), (600, 599), (601, 600), (602, 601), (603, 602), (604, 603), (605, 604), (606, 605), (607, 606), (608, 607), (609, 608), (610, 609), (611, 610), (612, 611), (613, 612), (614, 613), (615, 614), (616, 615), (617, 616), (618, 617), (619, 618), (620, 619), (621, 620), (622, 621), (623, 622), (624, 623), (625, 624), (626, 625), (627, 626), (628, 627), (629, 628), (630, 629), (631, 630), (632, 631), (633, 632), (634, 633), (635, 634), (636, 635), (637, 636), (638, 637), (639, 638), (640, 639), (641, 640), (642, 641), (643, 642), (644, 643), (645, 644), (646, 645), (647, 646), (648, 647), (649, 648), (650, 649), (651, 650), (652, 651), (653, 652), (654, 653), (655, 654), (656, 655), (657, 656), (658, 657), (659, 658), (660, 659), (661, 660), (662, 661), (663, 662), (664, 663), (665, 664), (666, 665), (667, 666), (668, 667), (669, 668), (670, 669), (671, 670), (672, 671), (673, 672), (674, 673), (675, 674), (676, 675), (677, 676), (678, 677), (679, 678), (680, 679), (681, 680), (682, 681), (683, 682), (684, 683), (685, 684), (686, 685), (687, 686), (688, 687), (689, 688), (690, 689), (691, 690), (692, 691), (693, 692), (694, 693), (695, 694), (696, 695), (697, 696), (698, 697), (699, 698), (700, 699), (701, 700), (702, 701), (703, 702), (704, 703), (705, 704), (706, 705), (707, 706), (708, 707), (709, 708), (710, 709), (711, 710), (712, 711), (713, 712), (714, 713), (715, 714), (716, 715), (717, 716), (718, 717), (719, 718), (720, 719), (721, 720), (722, 721), (723, 722), (724, 723), (725, 724), (726, 725), (727, 726), (728, 727), (729, 728), (730, 729), (731, 730), (732, 731), (733, 732), (734, 733), (735, 734), (736, 735), (737, 736), (738, 737), (739, 738), (740, 739), (741, 740), (742, 741), (743, 742), (744, 743), (745, 744), (746, 745), (747, 746), (748, 747), (749, 748), (750, 749), (751, 750), (752, 751), (753, 752), (754, 753), (755, 754), (756, 755), (757, 756), (758, 757), (759, 758), (760, 759), (761, 760), (762, 761), (763, 762), (764, 763), (765, 764), (766, 765), (767, 766), (768, 767), (769, 768), (770, 769), (771, 770), (772, 771), (773, 772), (774, 773), (775, 774), (776, 775), (777, 776), (778, 777), (779, 778), (780, 779), (781, 780), (782, 781), (783, 782), (784, 783), (785, 784), (786, 785), (787, 786), (788, 787), (789, 788), (790, 789), (791, 790), (792, 791), (793, 792), (794, 793), (795, 794), (796, 795), (797, 796), (798, 797), (799, 798), (800, 799), (801, 800), (802, 801), (803, 802), (804, 803), (805, 804), (806, 805), (807, 806), (808, 807), (809, 808), (810, 809), (811, 810), (812, 811), (813, 812), (814, 813), (815, 814), (816, 815), (817, 816), (818, 817), (819, 818), (820, 819), (821, 820), (822, 821), (823, 822), (824, 823), (825, 824), (826, 825), (827, 826), (828, 827), (829, 828), (830, 829), (831, 830), (832, 831), (833, 832), (834, 833), (835, 834), (836, 835), (837, 836), (838, 837), (839, 838), (840, 839), (841, 840), (842, 841), (843, 842), (844, 843), (845, 844), (846, 845), (847, 846), (848, 847), (849, 848), (850, 849), (851, 850), (852, 851), (853, 852), (854, 853), (855, 854), (856, 855), (857, 856), (858, 857), (859, 858), (860, 859), (861, 860), (862, 861), (863, 862), (864, 863), (865, 864), (866, 865), (867, 866), (868, 867), (869, 868), (870, 869), (871, 870), (872, 871), (873, 872), (874, 873), (875, 874), (876, 875), (877, 876), (878, 877), (879, 878), (880, 879), (881, 880), (882, 881), (883, 882), (884, 883), (885, 884), (886, 885), (887, 886), (888, 887), (889, 888), (890, 889), (891, 890), (892, 891), (893, 892), (894, 893), (895, 894), (896, 895), (897, 896), (898, 897), (899, 898), (900, 899), (901, 900), (902, 901), (903, 902), (904, 903), (905, 904), (906, 905), (907, 906), (908, 907), (909, 908), (910, 909), (911, 910), (912, 911), (913, 912), (914, 913), (915, 914), (916, 915), (917, 916), (918, 917), (919, 918), (920, 919), (921, 920), (922, 921), (923, 922), (924, 923), (925, 924), (926, 925), (927, 926), (928, 927), (929, 928), (930, 929), (931, 930), (932, 931), (933, 932), (934, 933), (935, 934), (936, 935), (937, 936), (938, 937), (939, 938), (940, 939), (941, 940), (942, 941), (943, 942), (944, 943), (945, 944), (946, 945), (947, 946), (948, 947), (949, 948), (950, 949), (951, 950), (952, 951), (953, 952), (954, 953), (955, 954), (956, 955), (957, 956), (958, 957), (959, 958), (960, 959), (961, 960), (962, 961), (963, 962), (964, 963), (965, 964), (966, 965), (967, 966), (968, 967), (969, 968), (970, 969), (971, 970), (972, 971), (973, 972), (974, 973), (975, 974), (976, 975), (977, 976), (978, 977), (979, 978), (980, 979), (981, 980), (982, 981), (983, 982), (984, 983), (985, 984), (986, 985), (987, 986), (988, 987), (989, 988), (990, 989), (991, 990), (992, 991), (993, 992), (994, 993), (995, 994), (996, 995), (997, 996), (998, 997), (999, 998), (1000, 999), (1001, 1000), (1002, 1001), (1003, 1002), (1004, 1003), (1005, 1004), (1006, 1005), (1007, 1006), (1008, 1007), (1009, 1008), (1010, 1009), (1011, 1010), (1012, 1011), (1013, 1012), (1014, 1013), (1015, 1014), (1016, 1015), (1017, 1016), (1018, 1017), (1019, 1018), (1020, 1019), (1021, 1020), (1022, 1021), (1023, 1022), (0, 1023)], [])
_uv = me_circle.uv_layers.new(name='UVMap')
_uv.uv.foreach_set('vector', [])
me_circle.update()
me_circle_001 = bpy.data.meshes.new('Circle.001')
me_circle_001.from_pydata([(3.611e-10, 1.1e-12, 0.0), (3.611e-10, 1.108, 0.0), (-0.7844, 0.7844, 0.0), (-1.108, 1.1e-12, 0.0), (-0.7844, -0.7844, 0.0), (3.611e-10, -1.108, 0.0), (0.7844, -0.7844, 0.0), (1.108, 1.1e-12, 0.0), (0.7844, 0.7844, 0.0)], [], [(4, 5, 0, 3), (6, 7, 0, 5), (7, 8, 1, 0), (2, 3, 0, 1)])
_uv = me_circle_001.uv_layers.new(name='UVMap')
_uv.uv.foreach_set('vector', [0.0, 0.0, 0.0, 0.0, 0.0, 0.0, 0.0, 0.0, 0.0, 0.0, 0.0, 0.0, 0.0, 0.0, 0.0, 0.0, 0.0, 0.0, 0.0, 0.0, 0.0, 0.0, 0.0, 0.0, 0.0, 0.0, 0.0, 0.0, 0.0, 0.0, 0.0, 0.0])
me_circle_001.update()
me_circle_002 = bpy.data.meshes.new('Circle.002')
me_circle_002.from_pydata([(7.138e-10, 1.108, 0.0), (-0.7834, 0.7834, 0.0), (-1.108, -6.865e-11, 0.0), (-0.7834, -0.7834, 0.0), (7.138e-10, -1.108, 0.0), (0.7834, -0.7834, 0.0), (1.108, -6.865e-11, 0.0), (0.7834, 0.7834, 0.0), (7.138e-10, -6.865e-11, 0.0)], [], [(0, 8, 2, 1), (2, 8, 4, 3), (4, 8, 6, 5), (6, 8, 0, 7)])
_uv = me_circle_002.uv_layers.new(name='UVMap')
_uv.uv.foreach_set('vector', [0.0, 0.0, 0.0, 0.0, 0.0, 0.0, 0.0, 0.0, 0.0, 0.0, 0.0, 0.0, 0.0, 0.0, 0.0, 0.0, 0.0, 0.0, 0.0, 0.0, 0.0, 0.0, 0.0, 0.0, 0.0, 0.0, 0.0, 0.0, 0.0, 0.0, 0.0, 0.0])
me_circle_002.update()

# ---- objects
ob_1_circle_1024 = bpy.data.objects.new('1 Circle_1024', me_circle)
ob_3_circle_subd_singleaxisscaled = bpy.data.objects.new('3 Circle_Subd_SingleAxisScaled', me_circle_001)
ob_2_circle_subd_uniformscaled = bpy.data.objects.new('2 Circle_Subd_UniformScaled', me_circle_002)

# ---- transforms, parenting, visibility, modifiers, constraints
ob_1_circle_1024.location = (0.0, 0.0, 0.0)
ob_3_circle_subd_singleaxisscaled.location = (5.0, 0.0, 0.0)
_m = ob_3_circle_subd_singleaxisscaled.modifiers.new('Subdivision', 'SUBSURF')
_m.quality = 10
_m.levels = 6
_m.open_advanced_panel = True
ob_2_circle_subd_uniformscaled.location = (2.5, 0.0, 0.0)
_m = ob_2_circle_subd_uniformscaled.modifiers.new('Subdivision', 'SUBSURF')
_m.quality = 10
_m.levels = 6
_m.open_advanced_panel = True

# ---- collection membership
col_collection.objects.link(ob_1_circle_1024)
col_collection.objects.link(ob_3_circle_subd_singleaxisscaled)
col_collection.objects.link(ob_2_circle_subd_uniformscaled)

# ---- scene / render settings (as saved in the file)
scene.frame_start = 1; scene.frame_end = 250; scene.frame_set(1)
scene.render.engine = 'BLENDER_EEVEE_NEXT'
bpy.context.view_layer.update()

# ---- added for rendering (the .blend has no active camera and no usable light): camera, sun
cam_auto = bpy.data.cameras.new('AutoCamera')
cam_auto.lens = 50.0
cam_auto.sensor_width = 36.0
cam_auto.clip_end = 1000.0
ob_auto_camera = bpy.data.objects.new('AutoCamera', cam_auto)
scene.collection.objects.link(ob_auto_camera)
ob_auto_camera.location = (9.44307, -8.26677, 5.51118)
ob_auto_camera.rotation_euler = (1.09748, -7.21219e-08, 0.694738)
scene.camera = ob_auto_camera
light_auto_sun = bpy.data.lights.new('AutoSun', 'SUN')
light_auto_sun.energy = 3.0
light_auto_sun.angle = 0.0523599
ob_auto_sun = bpy.data.objects.new('AutoSun', light_auto_sun)
scene.collection.objects.link(ob_auto_sun)
ob_auto_sun.rotation_euler = (0.872665, 0.174533, 0.523599)
bpy.context.view_layer.update()
